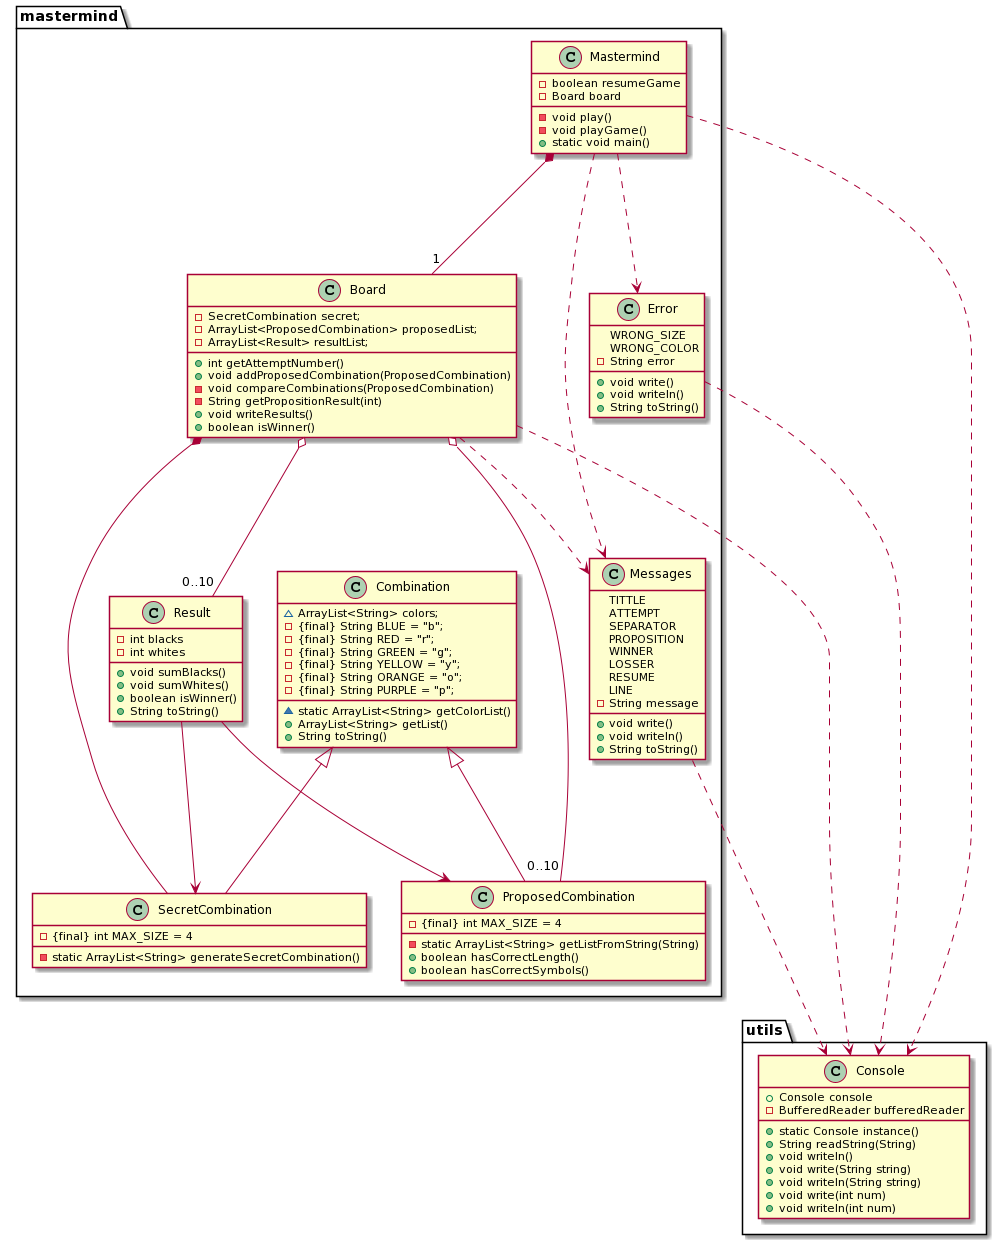

The diagram above was rendered by PlantUML. Its source (embedded in the PNG):
@startuml
package mastermind {

  class Mastermind {
   -boolean resumeGame
   -Board board
   -void play()
   -void playGame()
   +static void main()
  }

  class Board {
    -SecretCombination secret;
    -ArrayList<ProposedCombination> proposedList;
    -ArrayList<Result> resultList;
    +int getAttemptNumber()
    +void addProposedCombination(ProposedCombination) 
    -void compareCombinations(ProposedCombination)
    -String getPropositionResult(int)
    +void writeResults()
    +boolean isWinner()
  }

  class Result {
    -int blacks
    -int whites
    +void sumBlacks()
    +void sumWhites()
    +boolean isWinner()
    +String toString()
  }

  class Combination {
    ~ArrayList<String> colors;
    -{final} String BLUE = "b";
    -{final} String RED = "r";
    -{final} String GREEN = "g";
    -{final} String YELLOW = "y";
    -{final} String ORANGE = "o";
    -{final} String PURPLE = "p";
    ~static ArrayList<String> getColorList()
    +ArrayList<String> getList()
    +String toString()
  }
 
  class SecretCombination {
    -{final} int MAX_SIZE = 4
    -static ArrayList<String> generateSecretCombination()
  }

  class ProposedCombination {
    -{final} int MAX_SIZE = 4
    -static ArrayList<String> getListFromString(String)
    +boolean hasCorrectLength()
    +boolean hasCorrectSymbols()
  }

  class Messages {
    TITTLE
    ATTEMPT
    SEPARATOR
    PROPOSITION
    WINNER
    LOSSER
    RESUME
    LINE
    -String message
    +void write() 
    +void writeln()
    +String toString() 
  }

  class Error {
    WRONG_SIZE
    WRONG_COLOR
   -String error
    +void write() 
    +void writeln()
    +String toString() 
  }

}

package utils {
  class Console {
    +Console console
    -BufferedReader bufferedReader
    +static Console instance()
    +String readString(String)
    +void writeln()
    +void write(String string)
    +void writeln(String string)
    +void write(int num)
    +void writeln(int num)
  }
}

Mastermind *--- "1" Board
Board *--- SecretCombination
Board o--- "0..10" ProposedCombination
Board o--- "0..10" Result
Combination <|--- SecretCombination
Combination <|--- ProposedCombination
Result ---> ProposedCombination
Result ---> SecretCombination
Mastermind ...> Messages
Mastermind ...> Error
Board ...> Messages
Mastermind ...> Console
Board ...> Console
Messages ....> Console
Error ...> Console
@enduml